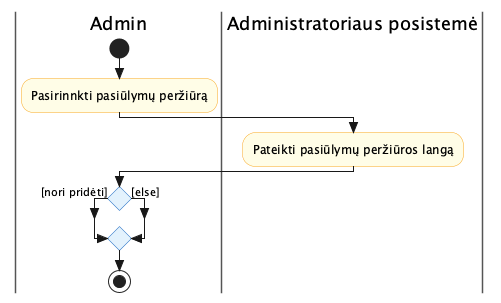

The diagram above was rendered by PlantUML. Its source (embedded in the PNG):
@startuml activity_Peržiūrėti_pasiūlymus
skinparam style strictuml
skinparam swimlane {
  BorderColor #555
}
skinparam activity {
  BackgroundColor #FFFDE7
  BorderColor #F9A825
  DiamondBackgroundColor #E3F2FD
  DiamondBorderColor #1565C0
}

|Admin|
start
:Pasirinnkti pasiūlymų peržiūrą;
|Administratoriaus posistemė|
:Pateikti pasiūlymų peržiūros langą;
|Admin|
if () then ([nori pridėti])
else ([else])
endif
stop

@enduml